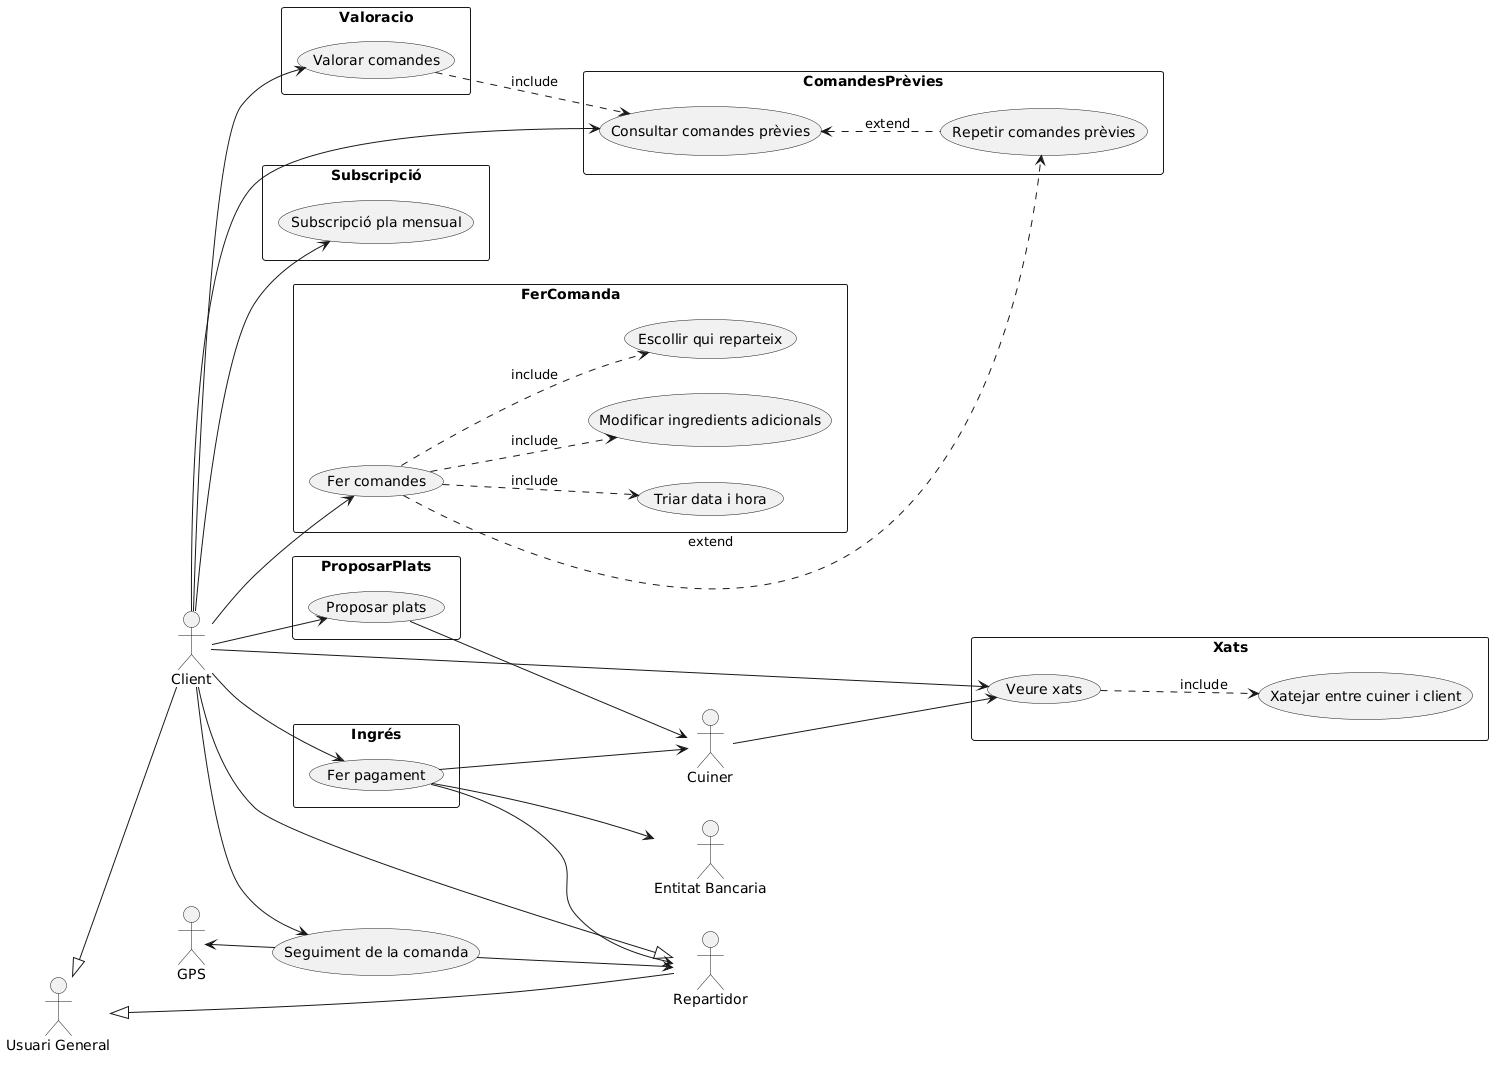

The diagram above was rendered by PlantUML. Its source (embedded in the PNG):
@startuml
left to right direction

''Perfils:

:Cuiner:

:Client:

:Repartidor:

:Usuari General: as UsuariGeneral

:Entitat Bancaria: as EntitatBancaria

''CU:

rectangle Ingrés {

(Fer pagament) as Pagament

}

rectangle ProposarPlats {

(Proposar plats) as PropPlats

}

rectangle FerComanda {

(Fer comandes) as Reserva

(Modificar ingredients adicionals) as Modificar

(Escollir qui reparteix) as RepartidorComanda

(Triar data i hora) as DyT

}

rectangle Xats {

(Xatejar entre cuiner i client) as Xatejar

(Veure xats) as VeureXats

}

rectangle ComandesPrèvies {

(Consultar comandes prèvies) as ConsultarPrevies

(Repetir comandes prèvies) as RepetirPrevies

}


(Seguiment de la comanda) as Seg


rectangle Valoracio {

(Valorar comandes) as Val

}

rectangle Subscripció {

(Subscripció pla mensual) as SubPla

}


''Herencies:
Repartidor <|-- Client

UsuariGeneral <|-- Client

UsuariGeneral <|-- Repartidor


''Actors Externs:

GPS <-- Seg

Pagament --> EntitatBancaria

''Relacions

Client --> PropPlats

Client --> Pagament

Client --> Seg

Client --> SubPla

Client --> ConsultarPrevies

Client --> Val

Client --> Reserva

Client --> VeureXats

Pagament --> Repartidor

Pagament --> Cuiner

PropPlats --> Cuiner

Cuiner --> VeureXats

Seg --> Repartidor

''Include / Extend

Val ..> ConsultarPrevies : include

Reserva ..> Modificar : include

Reserva ..> RepartidorComanda : include

Reserva ..> DyT : include

Reserva ..> RepetirPrevies : extend

ConsultarPrevies <.. RepetirPrevies : extend

VeureXats  ..> Xatejar : include
@enduml